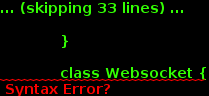

The diagram above was rendered by PlantUML. Its source (embedded in the PNG):
@startuml

    package "ChatApp" {

        package Router {


                        object user {
                          url: "/"
                          templateUrl: "/templates/index.html"
                        }


                     }

        package Controller {

                object RegistrationController {

                }

                object ChatUserOnline {

                }

        }


            package Service {

            }

            package Directive {

            }

            class Websocket {
               Object[Tpa] tpa
            }


        }




@enduml